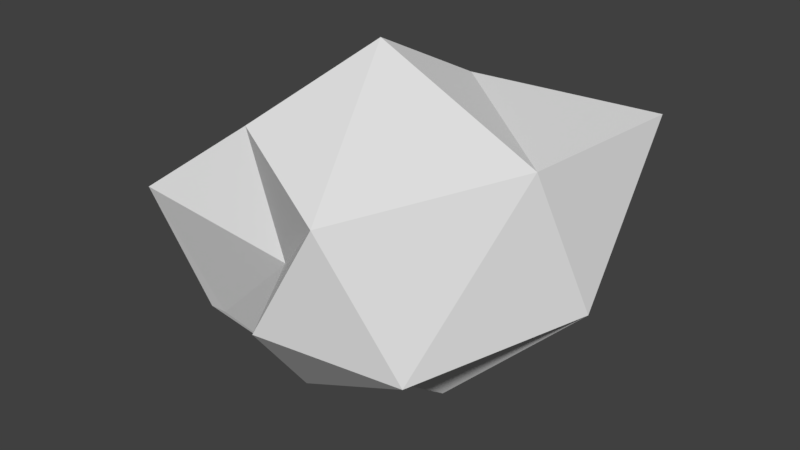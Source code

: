 # Source: LowPoly_Rock_2.blend  (saved by Blender 2.78.0; exported with 4.5.12 LTS)
import bpy
from mathutils import Matrix  # noqa: F401  (used for matrix-valued properties, if any)

bpy.ops.wm.read_factory_settings(use_empty=True)
scene = bpy.context.scene
scene.name = 'Scene'

# ---- collections
col_collection_1 = bpy.data.collections.new('Collection 1'); scene.collection.children.link(col_collection_1)

# ---- world
world_world = bpy.data.worlds.new('World'); scene.world = world_world
world_world.color = (0.05088, 0.05088, 0.05088)
world_world.use_sun_shadow = False
world_world.sun_shadow_jitter_overblur = 0.0
world_world.cycles.sampling_method = 'MANUAL'

# ---- meshes
me_icosphere = bpy.data.meshes.new('Icosphere')
me_icosphere.from_pydata([(0.1262, -1.594, 0.03943), (-1.05, -1.314, 0.4976), (-0.9788, 0.6549, 0.0396), (0.3471, 0.9375, 0.5967), (1.328, 0.01867, -0.1246), (-0.06472, -0.2584, 1.393), (0.2899, -0.5984, -0.7407), (0.4074, -0.1975, -1.001), (-0.1898, -0.8589, -0.7321), (-0.1198, -0.949, -0.7486), (-0.8968, -1.029, -0.4317), (-0.7781, -1.02, -0.4374), (-0.7009, -0.03672, -0.684), (-0.6266, -0.537, -0.6552), (0.009609, -0.1529, -0.8089), (-0.3583, -0.2124, -0.8779), (0.9271, -1.248, -0.1581), (0.01681, -1.209, 0.2904), (-1.138, -0.6981, 0.07801), (-0.6111, 0.8837, 0.2152), (1.163, 1.053, 0.8162), (0.5613, -1.54, 0.8173), (1.114, -0.311, 0.8734), (-0.3373, -1.128, 1.027), (-0.272, 0.3791, 1.026), (0.1108, 0.4238, 1.034), (-0.06975, -0.1213, -0.9801), (0.07706, -0.7929, -0.7634), (-0.7014, -0.3381, -0.695)], [], [(0, 16, 21), (1, 17, 23), (2, 18, 24), (3, 19, 25), (4, 20, 22), (22, 25, 5), (22, 20, 25), (20, 3, 25), (25, 24, 5), (25, 19, 24), (19, 2, 24), (24, 23, 5), (24, 18, 23), (18, 1, 23), (23, 21, 5), (23, 17, 21), (17, 0, 21), (21, 22, 5), (21, 16, 22), (16, 4, 22), (7, 20, 4), (7, 14, 20), (14, 3, 20), (15, 19, 3), (15, 12, 19), (12, 2, 19), (13, 18, 2), (13, 10, 18), (10, 1, 18), (11, 17, 1), (11, 8, 17), (8, 0, 17), (9, 16, 0), (9, 27, 6, 16), (6, 4, 16), (14, 26, 15, 3), (12, 28, 13, 2), (10, 11, 1), (8, 9, 0), (6, 7, 4), (7, 6, 27, 9, 8, 11, 10, 13, 28, 12, 15, 26, 14)])
me_icosphere.use_remesh_preserve_volume = False
me_icosphere.use_remesh_preserve_attributes = False
me_icosphere.use_mirror_vertex_groups = False
me_icosphere.update()

# ---- objects
ob_icosphere = bpy.data.objects.new('Icosphere', me_icosphere)

# ---- transforms, parenting, visibility, modifiers, constraints
ob_icosphere.location = (0.0, 0.0, 0.0)
ob_icosphere.lineart.crease_threshold = 0.0

# ---- collection membership
col_collection_1.objects.link(ob_icosphere)

# ---- scene / render settings (as saved in the file)
scene.frame_start = 1; scene.frame_end = 250; scene.frame_set(1)
scene.render.engine = 'BLENDER_EEVEE_NEXT'
scene.render.resolution_percentage = 50
scene.render.dither_intensity = 0.0
scene.cycles.use_denoising = False
scene.cycles.samples = 128
scene.cycles.sampling_pattern = 'TABULATED_SOBOL'
scene.cycles.light_sampling_threshold = 0.0
scene.cycles.use_adaptive_sampling = False
scene.cycles.use_light_tree = False
scene.cycles.blur_glossy = 0.0
scene.cycles.sample_clamp_indirect = 0.0
scene.view_settings.view_transform = 'Standard'
bpy.context.view_layer.update()

# ---- added for rendering (the .blend has no active camera and no usable light): camera, sun
cam_auto = bpy.data.cameras.new('AutoCamera')
cam_auto.lens = 50.0
cam_auto.sensor_width = 36.0
cam_auto.clip_end = 1000.0
ob_auto_camera = bpy.data.objects.new('AutoCamera', cam_auto)
scene.collection.objects.link(ob_auto_camera)
ob_auto_camera.location = (4.10858, -5.08724, 3.40691)
ob_auto_camera.rotation_euler = (1.09748, -7.21219e-08, 0.694738)
scene.camera = ob_auto_camera
light_auto_sun = bpy.data.lights.new('AutoSun', 'SUN')
light_auto_sun.energy = 3.0
light_auto_sun.angle = 0.0523599
ob_auto_sun = bpy.data.objects.new('AutoSun', light_auto_sun)
scene.collection.objects.link(ob_auto_sun)
ob_auto_sun.rotation_euler = (0.872665, 0.174533, 0.523599)
bpy.context.view_layer.update()
